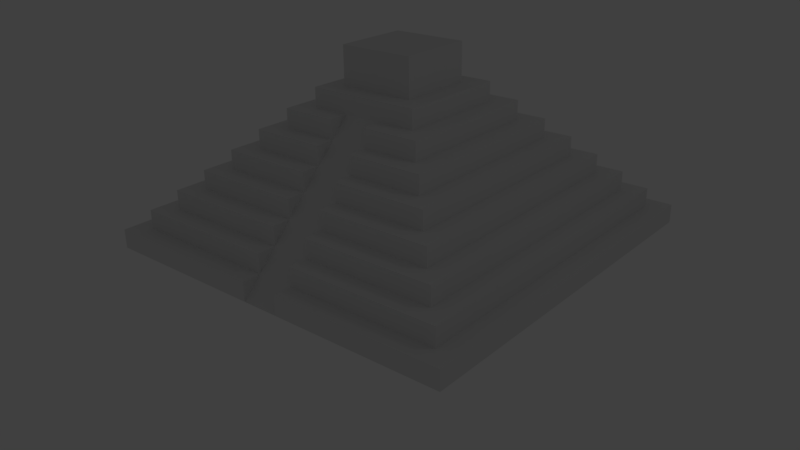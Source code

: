 # Source: BasicMayan.blend  (saved by Blender 2.77.0; exported with 4.5.12 LTS)
import bpy
from mathutils import Matrix  # noqa: F401  (used for matrix-valued properties, if any)

bpy.ops.wm.read_factory_settings(use_empty=True)
scene = bpy.context.scene
scene.name = 'Scene'

# ---- collections
col_collection_1 = bpy.data.collections.new('Collection 1'); scene.collection.children.link(col_collection_1)

# ---- materials (node trees are filled in below, after node groups)
mat_material = bpy.data.materials.new('Material')
mat_material.alpha_threshold = 0.0
mat_material.use_transparent_shadow = False
mat_material.roughness = 0.5
mat_material.line_color = (0.0, 0.0, 0.0, 1.0)

# ---- material node trees

# ---- world
world_world = bpy.data.worlds.new('World'); scene.world = world_world
world_world.color = (0.05088, 0.05088, 0.05088)
world_world.use_sun_shadow = False
world_world.sun_shadow_jitter_overblur = 0.0
world_world.cycles.sampling_method = 'MANUAL'

# ---- cameras
cam_camera = bpy.data.cameras.new('Camera')
cam_camera.clip_end = 100.0
cam_camera.lens = 35.0
cam_camera.sensor_width = 32.0
cam_camera.sensor_height = 18.0
cam_camera.ortho_scale = 7.314
cam_camera.dof.focus_distance = 0.0
cam_camera.dof.aperture_fstop = 128.0

# ---- lights
light_lamp = bpy.data.lights.new('Lamp', 'POINT')
light_lamp.transmission_factor = 0.0
light_lamp.cutoff_distance = 30.0
light_lamp.energy = 100.0
light_lamp.shadow_buffer_clip_start = 1.001
light_lamp.shadow_soft_size = 0.1
light_lamp.shadow_maximum_resolution = 0.006
light_lamp.use_absolute_resolution = True

# ---- meshes
me_cube = bpy.data.meshes.new('Cube')
me_cube.from_pydata([(1.0, 1.0, 0.0), (1.0, -1.0, 0.0), (-1.0, -1.0, 0.0), (-1.0, 1.0, 0.0), (0.9, 0.9, 1.0), (0.9, -0.9, 1.0), (-0.9, -0.9, 1.0), (-0.9, 0.9, 1.0), (1.0, 1.0, 1.0), (1.0, -1.0, 1.0), (-1.0, 1.0, 1.0), (-1.0, -1.0, 1.0), (0.8, 0.8, 2.0), (0.8, -0.8, 2.0), (-0.8, 0.8, 2.0), (-0.8, -0.8, 2.0), (0.9, 0.9, 2.0), (0.9, -0.9, 2.0), (-0.9, 0.9, 2.0), (-0.9, -0.9, 2.0), (0.7, 0.7, 3.0), (0.7, -0.7, 3.0), (-0.7, 0.7, 3.0), (-0.7, -0.7, 3.0), (0.8, 0.8, 3.0), (0.8, -0.8, 3.0), (-0.8, 0.8, 3.0), (-0.8, -0.8, 3.0), (0.6, 0.6, 4.0), (0.6, -0.6, 4.0), (-0.6, 0.6, 4.0), (-0.6, -0.6, 4.0), (0.7, 0.7, 4.0), (0.7, -0.7, 4.0), (-0.7, 0.7, 4.0), (-0.7, -0.7, 4.0), (0.5, 0.5, 5.0), (0.5, -0.5, 5.0), (-0.5, 0.5, 5.0), (-0.5, -0.5, 5.0), (0.6, 0.6, 5.0), (0.6, -0.6, 5.0), (-0.6, 0.6, 5.0), (-0.6, -0.6, 5.0), (0.4, 0.4, 6.0), (0.4, -0.4, 6.0), (-0.4, 0.4, 6.0), (-0.4, -0.4, 6.0), (0.5, 0.5, 6.0), (0.5, -0.5, 6.0), (-0.5, 0.5, 6.0), (-0.5, -0.5, 6.0), (0.3, 0.3, 7.0), (0.3, -0.3, 7.0), (-0.3, 0.3, 7.0), (-0.3, -0.3, 7.0), (0.4, 0.4, 7.0), (0.4, -0.4, 7.0), (-0.4, 0.4, 7.0), (-0.4, -0.4, 7.0), (0.2, 0.2, 8.0), (0.2, -0.2, 8.0), (-0.2, 0.2, 8.0), (-0.2, -0.2, 8.0), (0.3, 0.3, 8.0), (0.3, -0.3, 8.0), (-0.3, 0.3, 8.0), (-0.3, -0.3, 8.0), (0.2, 0.2, 10.0), (0.2, -0.2, 10.0), (-0.2, 0.2, 10.0), (-0.2, -0.2, 10.0), (0.1, 1.0, 0.0), (0.1, -1.0, 0.0), (0.1, 1.0, 1.0), (0.1, -1.0, 1.0), (0.1, 0.9, 1.0), (0.1, -0.9, 1.0), (0.1, 0.9, 2.0), (0.1, -0.9, 2.0), (0.1, 0.8, 2.0), (0.1, -0.8, 2.0), (0.1, 0.8, 3.0), (0.1, -0.8, 3.0), (0.1, 0.7, 3.0), (0.1, -0.7, 3.0), (0.1, 0.7, 4.0), (0.1, -0.7, 4.0), (0.1, 0.6, 4.0), (0.1, -0.6, 4.0), (0.1, 0.6, 5.0), (0.1, -0.6, 5.0), (0.1, 0.5, 5.0), (0.1, -0.5, 5.0), (0.1, 0.5, 6.0), (0.1, -0.5, 6.0), (0.1, 0.4, 6.0), (0.1, -0.4, 6.0), (0.1, 0.4, 7.0), (0.1, -0.4, 7.0), (0.1, 0.3, 7.0), (0.1, -0.3, 7.0), (0.1, 0.3, 8.0), (0.1, -0.3, 8.0), (0.1, 0.2, 8.0), (0.1, -0.2, 8.0), (0.1, 0.2, 10.0), (0.1, -0.2, 10.0), (-0.1, 1.0, 0.0), (-0.1, -1.0, 0.0), (-0.1, 1.0, 1.0), (-0.1, -1.0, 1.0), (-0.1, 0.9, 1.0), (-0.1, -0.9, 1.0), (-0.1, 0.9, 2.0), (-0.1, -0.9, 2.0), (-0.1, 0.8, 2.0), (-0.1, -0.8, 2.0), (-0.1, 0.8, 3.0), (-0.1, -0.8, 3.0), (-0.1, 0.7, 3.0), (-0.1, -0.7, 3.0), (-0.1, 0.7, 4.0), (-0.1, -0.7, 4.0), (-0.1, 0.6, 4.0), (-0.1, -0.6, 4.0), (-0.1, 0.6, 5.0), (-0.1, -0.6, 5.0), (-0.1, 0.5, 5.0), (-0.1, -0.5, 5.0), (-0.1, 0.5, 6.0), (-0.1, -0.5, 6.0), (-0.1, 0.4, 6.0), (-0.1, -0.4, 6.0), (-0.1, 0.4, 7.0), (-0.1, -0.4, 7.0), (-0.1, 0.3, 7.0), (-0.1, -0.3, 7.0), (-0.1, 0.3, 8.0), (-0.1, -0.3, 8.0), (-0.1, 0.2, 8.0), (-0.1, -0.2, 8.0), (-0.1, 0.2, 10.0), (-0.1, -0.2, 10.0)], [], [(108, 109, 2, 3), (77, 5, 17, 79), (0, 8, 9, 1), (109, 111, 11, 2), (2, 11, 10, 3), (110, 108, 3, 10), (4, 5, 9, 8), (76, 4, 8, 74), (113, 6, 11, 111), (6, 7, 10, 11), (81, 13, 25, 83), (5, 4, 16, 17), (7, 6, 19, 18), (112, 7, 18, 114), (12, 13, 17, 16), (80, 12, 16, 78), (117, 15, 19, 115), (15, 14, 18, 19), (22, 23, 35, 34), (13, 12, 24, 25), (14, 15, 27, 26), (116, 14, 26, 118), (20, 21, 25, 24), (84, 20, 24, 82), (121, 23, 27, 119), (23, 22, 26, 27), (29, 28, 40, 41), (120, 22, 34, 122), (85, 21, 33, 87), (21, 20, 32, 33), (28, 29, 33, 32), (88, 28, 32, 86), (125, 31, 35, 123), (31, 30, 34, 35), (93, 37, 49, 95), (30, 31, 43, 42), (124, 30, 42, 126), (89, 29, 41, 91), (36, 37, 41, 40), (92, 36, 40, 90), (129, 39, 43, 127), (39, 38, 42, 43), (132, 46, 58, 134), (37, 36, 48, 49), (38, 39, 51, 50), (128, 38, 50, 130), (44, 45, 49, 48), (96, 44, 48, 94), (133, 47, 51, 131), (47, 46, 50, 51), (54, 55, 67, 66), (97, 45, 57, 99), (45, 44, 56, 57), (46, 47, 59, 58), (52, 53, 57, 56), (100, 52, 56, 98), (137, 55, 59, 135), (55, 54, 58, 59), (62, 63, 71, 70), (136, 54, 66, 138), (101, 53, 65, 103), (53, 52, 64, 65), (60, 61, 65, 64), (104, 60, 64, 102), (141, 63, 67, 139), (63, 62, 66, 67), (142, 70, 71, 143), (140, 62, 70, 142), (105, 61, 69, 107), (61, 60, 68, 69), (141, 105, 107, 143), (60, 104, 106, 68), (68, 106, 107, 69), (61, 105, 103, 65), (140, 104, 102, 138), (137, 101, 103, 139), (52, 100, 102, 64), (53, 101, 99, 57), (136, 100, 98, 134), (117, 115, 113), (45, 97, 95, 49), (132, 96, 94, 130), (36, 92, 94, 48), (44, 96, 98, 56), (37, 93, 91, 41), (128, 92, 90, 126), (133, 131, 129), (28, 88, 90, 40), (125, 123, 121), (29, 89, 87, 33), (124, 88, 86, 122), (75, 77, 73), (20, 84, 86, 32), (21, 85, 83, 25), (120, 84, 82, 118), (12, 80, 82, 24), (13, 81, 79, 17), (116, 80, 78, 114), (4, 76, 78, 16), (83, 85, 81), (5, 77, 75, 9), (112, 76, 74, 110), (8, 0, 72, 74), (1, 9, 75, 73), (91, 93, 89), (0, 1, 73, 72), (6, 113, 115, 19), (7, 112, 110, 10), (15, 117, 119, 27), (14, 116, 114, 18), (22, 120, 118, 26), (23, 121, 123, 35), (30, 124, 122, 34), (39, 129, 131, 51), (31, 125, 127, 43), (38, 128, 126, 42), (46, 132, 130, 50), (47, 133, 135, 59), (54, 136, 134, 58), (55, 137, 139, 67), (62, 140, 138, 66), (63, 141, 143, 71), (104, 140, 142, 106), (106, 142, 143, 107), (105, 141, 139, 103), (100, 136, 138, 102), (109, 113, 111), (121, 119, 117), (92, 128, 130, 94), (96, 132, 134, 98), (129, 127, 125), (88, 124, 126, 90), (137, 135, 133), (84, 120, 122, 86), (79, 81, 77), (80, 116, 118, 82), (87, 89, 85), (76, 112, 114, 78), (95, 97, 93), (74, 72, 108, 110), (99, 101, 97), (72, 73, 109, 108), (137, 101, 73, 109)])
me_cube.materials.append(mat_material)
me_cube.use_remesh_preserve_volume = False
me_cube.use_remesh_preserve_attributes = False
me_cube.use_mirror_vertex_groups = False
me_cube.update()

# ---- objects
ob_cube = bpy.data.objects.new('Cube', me_cube)
ob_lamp = bpy.data.objects.new('Lamp', light_lamp)
ob_camera = bpy.data.objects.new('Camera', cam_camera)

# ---- transforms, parenting, visibility, modifiers, constraints
ob_cube.location = (0.0, 0.0, 0.0)
ob_cube.scale = (10.0, 10.0, 1.0)
ob_cube.lock_rotations_4d = False
ob_cube.empty_display_type = 'ARROWS'
ob_cube.lineart.crease_threshold = 0.0
ob_lamp.location = (20.91, 1.005, 19.76)
ob_lamp.rotation_euler = (0.6503, 0.05522, 1.866)
ob_lamp.lock_rotations_4d = False
ob_lamp.empty_display_type = 'ARROWS'
ob_lamp.color = (0.0, 0.0, 0.0, 0.0)
ob_lamp.lineart.crease_threshold = 0.0
ob_camera.location = (26.5, -31.71, 18.99)
ob_camera.rotation_euler = (1.151, 0.01081, 0.6971)
ob_camera.lock_rotations_4d = False
ob_camera.empty_display_type = 'ARROWS'
ob_camera.color = (0.0, 0.0, 0.0, 0.0)
ob_camera.display_type = 'WIRE'
ob_camera.lineart.crease_threshold = 0.0

# ---- collection membership
col_collection_1.objects.link(ob_cube)
col_collection_1.objects.link(ob_lamp)
col_collection_1.objects.link(ob_camera)

# ---- scene / render settings (as saved in the file)
scene.camera = ob_camera
scene.frame_start = 1; scene.frame_end = 250; scene.frame_set(2)
scene.render.engine = 'BLENDER_EEVEE_NEXT'
scene.render.resolution_percentage = 50
scene.render.dither_intensity = 0.0
scene.cycles.use_denoising = False
scene.cycles.samples = 128
scene.cycles.sampling_pattern = 'TABULATED_SOBOL'
scene.cycles.light_sampling_threshold = 0.0
scene.cycles.use_adaptive_sampling = False
scene.cycles.use_light_tree = False
scene.cycles.blur_glossy = 0.0
scene.cycles.sample_clamp_indirect = 0.0
scene.view_settings.view_transform = 'Standard'
bpy.context.view_layer.update()
